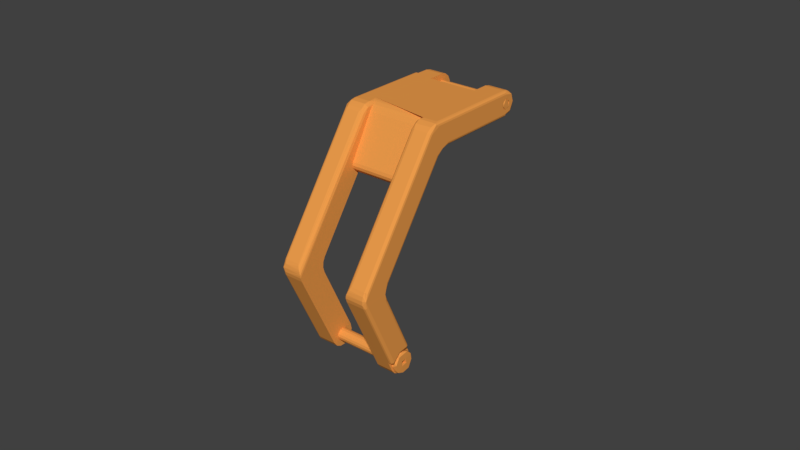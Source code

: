 # Source: inner_single.blend  (saved by Blender 2.79.0; exported with 4.5.12 LTS)
import bpy
from mathutils import Matrix  # noqa: F401  (used for matrix-valued properties, if any)

bpy.ops.wm.read_factory_settings(use_empty=True)
scene = bpy.context.scene
scene.name = 'Scene'

# ---- collections
col_collection_1 = bpy.data.collections.new('Collection 1'); scene.collection.children.link(col_collection_1)

# ---- materials (node trees are filled in below, after node groups)
mat_orange = bpy.data.materials.new('Orange')
mat_orange.alpha_threshold = 0.0
mat_orange.use_transparent_shadow = False
mat_orange.diffuse_color = (0.855, 0.3372, 0.07227, 1.0)
mat_orange.specular_color = (0.855, 0.3372, 0.07227)
mat_orange.roughness = 0.5
mat_orange.specular_intensity = 1.0

# ---- material node trees

# ---- world
world_world = bpy.data.worlds.new('World'); scene.world = world_world
world_world.color = (0.05088, 0.05088, 0.05088)
world_world.use_sun_shadow = False
world_world.sun_shadow_jitter_overblur = 0.0
world_world.cycles.sampling_method = 'MANUAL'

# ---- meshes
me_inner_single = bpy.data.meshes.new('inner single')
me_inner_single.from_pydata([(-0.01337, 0.0008347, -0.0007733), (-0.0154, 0.0003331, -0.001106), (-0.01296, -0.0007119, -0.0007278), (-0.01541, -0.001094, -0.0003342), (-0.01337, -0.0008347, 0.0007733), (-0.01343, 0.00079, 0.0008412), (-0.0154, 0.001094, 0.000334), (0.01556, -0.0001039, -0.001493), (0.01559, 0.00123, -0.00095), (0.0156, -0.001473, -0.0002561), (0.01558, -0.000344, 0.001506), (0.01557, 0.000755, 0.001292), (-0.0154, -0.0003331, 0.001106), (0.01522, 0.001435, 0.0005533), (0.01522, -0.001338, 0.0007608), (0.01527, -0.00104, -0.001149), (0.01085, 0.001246, 0.0008612), (0.01075, 0.0004618, 0.001393), (0.01081, -0.000551, 0.00143), (0.01073, -0.001444, 0.0004661), (0.0108, -0.0014, -0.0005389), (0.01093, -0.0007858, -0.001304), (0.01084, 0.0005476, -0.001436), (0.01079, 0.001461, -0.0004623), (-0.01538, 0.0023, 0.002551), (-0.01537, -0.001322, 0.003101), (-0.01539, -0.003298, 0.0002991), (-0.01538, 0.0008966, -0.00325), (-0.01533, -0.001771, -0.003042), (-0.0154, 0.003006, -0.0007997), (-0.01486, 0.0008109, 0.00345), (-0.01491, 0.003201, 0.001515), (-0.01396, 0.003543, -0.0007217), (-0.01409, 0.002809, -0.002479), (-0.0149, -0.003163, -0.001498), (-0.01486, -0.002916, 0.002014), (0.009639, 0.0007302, -0.0009306), (-0.0139, 0.001115, 0.003357), (-0.0139, 0.003208, 0.001683), (-0.0139, -0.0009934, 0.003434), (-0.0139, -0.002718, 0.002264), (-0.0139, -0.003646, -0.000146), (-0.0139, -0.002152, -0.002912), (-0.0139, 0.0004519, -0.003508), (0.009606, 0.0006548, 0.0009806), (0.009612, -0.001054, 0.0005864), (0.009609, -0.0007383, -0.0008203), (-0.0139, 0.001104, 0.001649), (-0.0139, -0.0008527, 0.001813), (-0.0139, -0.001998, -5.958e-05), (-0.0139, -0.001046, -0.001704), (-0.0139, 0.0008197, -0.001823), (-0.0139, 0.00147, -0.001359), (-0.0139, 0.001947, 0.0003855), (-0.0124, 0.00137, 0.001457), (-0.0124, -6.171e-05, 0.001999), (-0.0124, -0.001457, 0.00137), (-0.0124, -0.00187, 0.000708), (-0.0124, -0.001823, -0.000822), (-0.0124, -0.000708, -0.00187), (-0.0124, 6.171e-05, -0.001999), (-0.0124, 0.001999, 6.171e-05), (0.0096, -0.00187, 0.000708), (0.0096, -0.001457, 0.00137), (0.0096, -0.000822, 0.001823), (0.0096, -6.171e-05, 0.001999), (0.0096, 0.000708, 0.00187), (0.0096, 0.00137, 0.001457), (0.0096, 0.001823, 0.000822), (0.0096, 0.001999, 6.171e-05), (0.0096, 0.00187, -0.000708), (0.0096, 0.001457, -0.00137), (0.0096, 0.000822, -0.001823), (0.0096, 6.171e-05, -0.001999), (0.0096, -0.000708, -0.00187), (0.0096, -0.00137, -0.001457), (0.0096, -0.001823, -0.000822), (0.0096, -0.001999, -6.171e-05), (-0.0124, -0.00137, -0.001457), (-0.0124, 0.000708, 0.00187), (-0.0124, 0.001823, 0.000822), (-0.0124, 0.00187, -0.000708), (0.01295, -0.04667, -0.06609), (0.01539, -0.04661, -0.06648), (0.01336, -0.04516, -0.06646), (0.01344, -0.0449, -0.06494), (0.01336, -0.04661, -0.0646), (0.0154, -0.04489, -0.06611), (0.0154, -0.04689, -0.06495), (-0.01559, -0.04653, -0.06411), (-0.01558, -0.04439, -0.06587), (-0.01559, -0.04589, -0.06708), (-0.0156, -0.04713, -0.06648), (-0.01553, -0.04455, -0.06487), (0.01541, -0.04516, -0.06458), (-0.01529, -0.04738, -0.06519), (-0.01524, -0.04522, -0.06415), (-0.01529, -0.04495, -0.0667), (-0.0108, -0.04623, -0.06404), (-0.0107, -0.04525, -0.06423), (-0.0107, -0.04451, -0.0649), (-0.01079, -0.04445, -0.06609), (-0.01082, -0.04557, -0.06703), (-0.01074, -0.04646, -0.0669), (-0.01083, -0.04727, -0.0662), (-0.01068, -0.04725, -0.06488), (0.01536, -0.04449, -0.06241), (0.01537, -0.0429, -0.06389), (0.01535, -0.04378, -0.0684), (0.01535, -0.04254, -0.06601), (0.01533, -0.04847, -0.06793), (0.01535, -0.04625, -0.06883), (0.01537, -0.04801, -0.0629), (0.01533, -0.04931, -0.06518), (-0.009624, -0.04551, -0.06666), (0.0149, -0.04666, -0.06212), (0.0139, -0.04668, -0.06191), (0.0139, -0.04352, -0.0629), (0.0139, -0.04222, -0.06575), (0.0139, -0.04385, -0.06842), (0.0139, -0.04631, -0.06913), (0.0139, -0.04862, -0.06778), (0.0139, -0.04945, -0.06584), (0.0139, -0.04898, -0.06381), (-0.009579, -0.04538, -0.06444), (-0.009613, -0.04711, -0.06544), (0.0139, -0.04591, -0.06353), (0.01389, -0.04447, -0.06412), (0.0139, -0.04403, -0.06478), (0.0139, -0.04405, -0.06632), (0.0139, -0.04514, -0.06739), (0.0139, -0.04774, -0.06628), (0.0139, -0.04772, -0.06474), (0.0139, -0.04667, -0.06737), (0.0124, -0.04512, -0.06368), (0.0124, -0.04389, -0.06553), (0.0124, -0.0473, -0.06412), (0.0124, -0.04665, -0.06368), (-0.0096, -0.04404, -0.0663), (-0.0096, -0.04389, -0.06553), (-0.0096, -0.04404, -0.06477), (-0.0096, -0.04447, -0.06412), (-0.0096, -0.04512, -0.06368), (-0.0096, -0.04589, -0.06353), (-0.0096, -0.04665, -0.06368), (-0.0096, -0.0473, -0.06412), (-0.0096, -0.04773, -0.06477), (-0.0096, -0.04789, -0.06553), (-0.0096, -0.04773, -0.0663), (-0.0096, -0.0473, -0.06695), (-0.0096, -0.04665, -0.06738), (-0.0096, -0.04589, -0.06753), (-0.0096, -0.04512, -0.06738), (-0.0096, -0.04447, -0.06695), (0.0124, -0.04589, -0.06753), (0.0124, -0.04447, -0.06695), (0.0124, -0.04789, -0.06553), (0.0124, -0.0473, -0.06695), (0.0085, -0.04226, -0.06384), (0.0139, -0.04226, -0.06384), (0.0139, -0.04189, -0.06558), (0.0085, -0.04189, -0.06558), (0.0139, -0.0423, -0.06731), (0.0085, -0.0423, -0.06731), (0.0139, -0.04343, -0.06869), (0.0085, -0.04343, -0.06869), (0.0139, -0.04504, -0.06944), (0.0085, -0.04504, -0.06944), (0.0139, -0.04682, -0.06942), (0.0085, -0.04682, -0.06942), (0.0139, -0.04842, -0.06863), (0.0085, -0.04842, -0.06863), (0.0139, -0.04951, -0.06722), (0.0085, -0.04951, -0.06722), (0.0145, -0.03532, 0.001868), (0.01, -0.03532, 0.001868), (0.0145, -0.06152, -0.03556), (0.009993, -0.06153, -0.03557), (0.0145, -0.03122, 0.004), (0.0145, 2.74e-15, 0.004), (0.008, -0.0055, 0.004), (0.008, 2.897e-15, 0.004), (-0.0145, -0.03122, 0.004), (-0.009519, -0.03123, 0.003996), (-0.01, -0.02782, 0.004), (-0.008, 3.284e-15, 0.004), (-0.0139, 3.426e-15, 0.004), (-0.008, -0.0055, 0.004), (-0.0139, -0.004, 0.004), (0.01, -0.03122, 0.004), (-0.0145, -0.004, 0.004), (-0.0139, 3.426e-15, 0.004), (-0.008, 0.001736, 0.003604), (-0.0139, 0.001736, 0.003604), (-0.008, 0.003127, 0.002494), (-0.0139, 0.003127, 0.002494), (-0.008, 0.0039, 0.0008901), (-0.0139, 0.0039, 0.0008901), (-0.008, 0.0039, -0.0008901), (-0.0139, 0.0039, -0.0008901), (-0.008, 0.003127, -0.002494), (-0.0139, 0.003127, -0.002494), (-0.008, 0.001736, -0.003604), (-0.0139, 0.001735, -0.003604), (-0.008, 4.102e-15, -0.004), (-0.0139, 4.244e-15, -0.004), (-0.008, 0.001752, 0.0009641), (-0.01365, 0.002, 7.312e-17), (-0.008, 0.002, -1.264e-16), (-0.01389, 0.001759, -0.0009526), (-0.008, 0.001732, -0.001), (-0.01365, 0.001, -0.001732), (-0.008, 0.001, -0.001732), (-0.01365, 4.034e-15, -0.002), (-0.008, 3.897e-15, -0.002), (-0.01388, -0.0009438, -0.00176), (-0.008, -0.0009577, -0.001765), (-0.01365, -0.001732, -0.001), (-0.008, -0.001732, -0.001), (-0.01365, -0.002, -3.377e-16), (-0.008, -0.002, -5.372e-16), (-0.01389, -0.001785, 0.0008944), (-0.008, -0.00185, 0.0008426), (-0.01365, -0.001, 0.001732), (-0.008, -0.001, 0.001732), (-0.01365, 3.622e-15, 0.002), (-0.008, 3.485e-15, 0.002), (-0.01389, 0.0009257, 0.001773), (-0.008, 0.0009549, 0.001767), (-0.01365, 0.001732, 0.001), (0.01453, 0.001347, 0.003764), (0.008, 2.897e-15, 0.004), (0.008, 0.001736, 0.003604), (0.0145, 0.002571, 0.003064), (0.008, 0.003127, 0.002494), (0.01478, 0.00394, 0.0006867), (0.008, 0.0039, 0.0008901), (0.0145, 0.003464, 0.002), (0.01476, 0.003941, -0.0006835), (0.008, 0.0039, -0.0008901), (0.01498, 0.003471, -0.001985), (0.008, 0.003127, -0.002494), (0.01509, 0.002538, -0.00309), (0.008, 0.001736, -0.003604), (0.0145, 3.559e-15, -0.004), (0.008, 3.716e-15, -0.004), (0.01455, 0.001326, -0.003771), (0.0139, -0.04395, -0.06022), (0.0085, -0.05275, -0.04134), (0.0145, -0.04395, -0.06022), (0.0145, -0.05275, -0.04134), (-0.0145, -0.04226, -0.06384), (-0.0085, -0.04226, -0.06384), (-0.01478, -0.0419, -0.06517), (-0.0085, -0.04189, -0.06558), (-0.0085, -0.0423, -0.06731), (-0.01482, -0.04202, -0.06656), (-0.0085, -0.04343, -0.06869), (-0.01474, -0.04261, -0.06783), (-0.0085, -0.04504, -0.06944), (-0.01478, -0.04484, -0.06939), (-0.0145, -0.04359, -0.06881), (-0.01477, -0.04622, -0.06952), (-0.0085, -0.04682, -0.06942), (-0.01476, -0.04758, -0.06916), (-0.0085, -0.04842, -0.06863), (-0.01507, -0.04874, -0.06833), (-0.0085, -0.04951, -0.06722), (-0.0145, -0.04951, -0.06722), (0.0139, -0.0512, -0.0636), (0.0145, -0.0512, -0.0636), (0.0145, -0.06196, -0.04054), (0.0085, -0.06196, -0.04054), (-0.0085, -0.05232, -0.03636), (-0.0145, -0.05232, -0.03636), (-0.0085, -0.03752, -0.01523), (-0.0145, -0.03115, -0.006132), (0.0085, -0.03752, -0.01523), (0.0145, -0.03115, -0.006132), (0.0085, -0.05232, -0.03636), (0.0145, -0.05232, -0.03636), (-0.0145, -0.05275, -0.04134), (-0.0085, -0.05275, -0.04134), (-0.0145, -0.06196, -0.04054), (-0.0085, -0.06196, -0.04054), (-0.0145, -0.06152, -0.03556), (-0.01, -0.06152, -0.03556), (-0.0145, -0.03532, 0.001868), (-0.01, -0.03532, 0.001868), (-0.0145, -0.02706, -0.004), (-0.0145, -0.004, -0.004), (0.0145, -0.02706, -0.004), (-0.0139, -0.004, -0.004), (0.008, 3.715e-15, -0.004), (0.0145, 3.558e-15, -0.004), (0.008, -0.0055, -0.004), (-0.008, -0.0055, -0.004), (-0.008, 4.101e-15, -0.004), (-0.0155, -0.05366, -0.04176), (-0.0155, -0.04589, -0.06396), (-0.0155, -0.04667, -0.06417), (-0.0155, -0.04539, -0.06707), (-0.0155, -0.0443, -0.06587), (-0.0155, -0.04238, -0.066), (-0.0155, -0.04452, -0.06474), (-0.0155, -0.0451, -0.06417), (-0.0155, -0.004959, 0.0), (-0.0155, -0.004, -0.003), (-0.0155, -0.02706, -0.003), (-0.0155, -0.04861, -0.0668), (-0.0155, -0.04697, -0.06673), (-0.01549, -0.04658, -0.06883), (-0.01545, -0.04422, -0.06862), (-0.0155, -0.05401, -0.03833), (-0.0155, -0.06133, -0.03834), (-0.0155, -0.0607, -0.03613), (-0.0155, -0.05314, -0.03579), (-0.0155, -0.06105, -0.04011), (-0.0155, -0.04725, -0.06474), (-0.0155, -0.04746, -0.06553), (-0.0155, -0.03122, 0.003), (-0.0155, -0.004, 0.003), (-0.0155, -0.02943, -0.003954), (-0.0155, -0.03393, 0.002637), (-0.0155, -0.03197, -0.005559), (-0.0155, -0.0345, 0.001294), (0.0155, 0.0003454, -0.001577), (0.0155, -0.0007757, -0.001372), (0.0155, 3.432e-15, -0.003), (0.0155, -0.02706, -0.003), (0.0155, -0.001364, 0.0007875), (0.0155, -0.03122, 0.003), (0.0155, -0.0345, 0.001294), (0.0155, 2.818e-15, 0.003), (0.0155, 0.001364, -0.0007875), (0.0155, 0.002116, -0.002418), (0.0155, 0.001584, 0.0003509), (0.01546, 0.003395, 7.652e-05), (0.01537, -0.03262, 0.003496), (0.0154, 0.002716, 0.002419), (0.0155, 0.0005052, 0.001539), (0.0155, -0.0007875, 0.001364), (0.0155, -0.02973, -0.004078), (0.0155, -0.001364, -0.0007875), (0.0155, -0.001575, -1.323e-15), (0.0155, -0.06105, -0.04011), (0.0155, -0.04798, -0.06104), (0.0155, -0.04486, -0.06064), (0.0155, -0.0503, -0.06317), (0.0155, -0.05366, -0.04176), (0.0155, -0.05408, -0.03911), (0.01549, -0.06195, -0.03799), (0.0155, -0.0607, -0.03613), (0.0155, -0.05314, -0.03579), (0.0155, -0.03197, -0.005559), (0.0085, -0.04489, -0.0638), (0.0085, -0.04589, -0.06353), (0.0085, -0.04689, -0.0638), (0.0085, -0.03993, -0.01245), (0.0085, -0.03972, -0.0134), (0.0085, -0.06234, -0.03934), (0.0085, -0.03908, -0.01415), (0.0085, -0.05305, -0.03793), (0.0085, -0.0532, -0.03966), (0.0085, -0.04415, -0.06453), (0.0085, -0.04389, -0.06553), (0.0085, -0.04415, -0.06653), (0.0085, -0.04489, -0.06726), (0.0085, -0.04589, -0.06753), (0.0085, -0.04762, -0.06653), (0.0085, -0.04689, -0.06726), (0.008504, -0.03134, 0.002567), (0.0085, -0.03215, 0.0015), (0.00862, -0.03269, 0.002981), (0.0085, -0.04762, -0.06453), (0.0085, -0.04789, -0.06553), (0.0085, -0.03966, -0.01151), (0.0085, -0.03409, 0.001008), (-0.0085, -0.03908, -0.01415), (-0.0085, -0.04789, -0.06553), (-0.0085, -0.03972, -0.0134), (-0.0085, -0.06234, -0.03934), (-0.008516, -0.04661, -0.06754), (-0.0085, -0.0532, -0.03966), (-0.008516, -0.04442, -0.06704), (-0.008518, -0.04386, -0.06506), (-0.0085, -0.04539, -0.06367), (-0.0085, -0.04689, -0.0638), (-0.0085, -0.04762, -0.06453), (-0.008608, -0.03297, 0.002829), (-0.0085, -0.03215, 0.0015), (-0.008503, -0.03135, 0.002556), (-0.0085, -0.05305, -0.03793), (-0.0085, -0.03409, 0.001008), (-0.0085, -0.03966, -0.01151), (-0.0085, -0.03993, -0.01245), (-0.0139, -0.004162, -9.812e-05), (-0.01506, -0.00303, -0.002946), (-0.01506, -0.004315, 5.563e-05), (-0.01515, -0.003046, 0.003244), (-0.0139, -0.002883, 0.003281), (-0.0139, -0.002892, -0.003173), (-0.015, -0.003519, -0.003866), (0.009603, 0.0012, -0.001085), (0.008015, 0.001995, 0.0006022), (0.008035, 0.001725, -0.001035), (0.008024, 0.0006314, -0.001971), (0.009586, -0.0003402, -0.001581), (0.008004, -0.001555, -0.00151), (0.0096, -0.001539, -0.0005), (0.009621, -0.001951, -0.0005526), (0.0096, -0.001364, 0.0007875), (0.009737, -0.001292, 0.001608), (0.0096, -0.0007875, 0.001364), (0.009588, 0.0003407, 0.001581), (0.008045, 0.0006547, 0.002009), (0.009601, 0.00154, 0.0005016), (0.008, -0.002004, 0.0004352), (0.008, -0.0007856, 0.001859), (0.0155, -0.001575, -1.324e-15), (-0.008, 3.284e-15, 0.004), (0.008, 3.716e-15, -0.004), (-0.00865, -0.03056, 0.003201), (0.008655, -0.03054, 0.003203), (-0.009103, -0.02953, 0.003687), (0.009104, -0.02952, 0.003703), (-0.009547, -0.02879, 0.003905), (0.009388, -0.02896, 0.003869), (0.009921, -0.02797, 0.003998), (0.009564, -0.03413, 0.003093), (0.01475, -0.03396, 0.003218), (0.009525, -0.03241, 0.003849), (0.015, -0.03236, 0.003866), (0.01458, -0.05327, -0.0395), (0.01505, -0.05293, -0.03752), (-0.01506, -0.05315, -0.0401), (-0.01475, -0.05314, -0.03806), (0.0145, -0.03035, -0.005241), (-0.0145, -0.03035, -0.005241), (0.0145, -0.02936, -0.004565), (-0.0145, -0.02936, -0.004565), (-0.0145, -0.02824, -0.004143), (0.0145, -0.02824, -0.004143), (-0.0145, -0.03452, 0.002759), (-0.0095, -0.03452, 0.002743), (-0.009643, -0.03303, 0.003709), (-0.01477, -0.033, 0.003693), (-0.009256, -0.06215, -0.03682), (-0.0145, -0.06212, -0.03671), (-0.009166, -0.06221, -0.03699), (-0.009671, -0.06184, -0.03607), (-0.01452, -0.06234, -0.0393), (-0.008597, -0.06243, -0.03851), (-0.008716, -0.0624, -0.03814), (-0.01512, -0.06239, -0.03799), (-0.008948, -0.06233, -0.03747), (0.0145, -0.06235, -0.0393), (0.008508, -0.06238, -0.03912), (0.008636, -0.06242, -0.03837), (0.0145, -0.0624, -0.03799), (0.008797, -0.06239, -0.03786), (0.0145, -0.06212, -0.03671), (0.009166, -0.06221, -0.03699), (0.009465, -0.06201, -0.03642), (0.0139, -0.04429, -0.06158), (0.015, -0.04419, -0.06153), (0.0139, -0.04754, -0.06172), (0.01506, -0.04774, -0.06163), (0.01513, -0.05009, -0.06415), (0.0139, -0.04995, -0.06418), (0.0139, -0.04687, -0.06728), (0.0139, -0.04763, -0.06652), (0.0139, -0.04589, -0.06353), (0.0139, -0.04761, -0.06452), (0.0139, -0.04488, -0.0638), (0.0139, -0.04388, -0.06553), (0.0139, -0.04486, -0.06726), (0.01365, -0.04589, -0.06753), (0.01365, -0.04415, -0.06653), (0.01365, -0.04415, -0.06453), (0.01365, -0.04689, -0.0638), (0.01365, -0.04789, -0.06553), (-0.009715, -0.04734, -0.06481), (-0.009593, -0.04783, -0.06624), (-0.009722, -0.04514, -0.06409), (-0.0096, -0.04652, -0.06358), (-0.0096, -0.04452, -0.06632), (-0.009693, -0.0443, -0.0652), (-0.0096, -0.04623, -0.06395), (-0.009599, -0.04747, -0.06587), (-0.0096, -0.04667, -0.0669), (-0.009679, -0.04554, -0.06711), (-0.00925, -0.03515, 0.001753), (-0.008701, -0.0347, 0.001438), (0.009436, -0.03519, 0.001781), (0.008701, -0.0347, 0.001438), (0.00925, -0.03515, 0.001753), (0.015, -0.05108, -0.06354), (0.01537, -0.05075, -0.06339), (0.01537, -0.0444, -0.06043), (0.015, -0.04407, -0.06027), (0.01537, -0.0615, -0.04033), (0.015, -0.06183, -0.04048), (0.01537, -0.05321, -0.04155), (0.015, -0.05287, -0.0414), (0.015, -0.06141, -0.03563), (0.01537, -0.06111, -0.03584), (0.01537, -0.05273, -0.03607), (0.015, -0.05243, -0.03628), (0.01537, -0.03491, 0.001581), (0.015, -0.03521, 0.001791), (0.01537, -0.03156, -0.005845), (0.015, -0.03126, -0.006055), (0.01537, -0.02706, -0.0035), (0.015, -0.02706, -0.003866), (0.01537, 2.77e-15, 0.0035), (0.015, 2.741e-15, 0.003866), (0.0145, 2.74e-15, 0.004), (0.0155, 3.432e-15, -0.003), (0.01537, 3.486e-15, -0.0035), (0.015, 3.532e-15, -0.003866), (0.0145, 3.558e-15, -0.004), (-0.01537, -0.04906, -0.06701), (-0.01537, -0.0615, -0.04033), (-0.015, -0.04939, -0.06717), (-0.015, -0.06183, -0.04048), (-0.01537, -0.06111, -0.03584), (-0.015, -0.06141, -0.03563), (-0.015, -0.04238, -0.0639), (-0.01537, -0.04271, -0.06405), (-0.01537, -0.03491, 0.001581), (-0.015, -0.03521, 0.001791), (-0.01537, -0.05321, -0.04155), (-0.015, -0.05287, -0.0414), (-0.01537, -0.03122, 0.0035), (-0.015, -0.03122, 0.003866), (-0.015, -0.05243, -0.03628), (-0.01537, -0.05273, -0.03607), (-0.01537, -0.004, 0.0035), (-0.015, -0.004, 0.003866), (-0.01537, -0.03156, -0.005845), (-0.015, -0.03126, -0.006055), (-0.015, -0.02706, -0.003866), (-0.01537, -0.02706, -0.0035), (-0.01537, -0.004, -0.0035)], [], [(0, 1, 2), (2, 1, 3), (2, 4, 5), (2, 5, 0), (2, 3, 4), (0, 6, 1), (7, 8, 9), (10, 9, 8), (10, 8, 11), (4, 3, 12), (5, 6, 0), (8, 13, 11), (10, 14, 9), (9, 15, 7), (4, 12, 5), (5, 12, 6), (16, 17, 11), (18, 10, 17), (17, 10, 11), (19, 14, 18), (18, 14, 10), (20, 9, 19), (19, 9, 14), (21, 15, 20), (20, 15, 9), (22, 7, 21), (21, 7, 15), (22, 8, 7), (23, 8, 22), (16, 13, 23), (23, 13, 8), (16, 11, 13), (24, 6, 12), (24, 12, 25), (26, 25, 3), (3, 25, 12), (3, 27, 28), (29, 6, 24), (3, 28, 26), (27, 3, 1), (6, 29, 1), (1, 29, 27), (22, 16, 23), (19, 21, 20), (25, 30, 24), (24, 31, 29), (31, 32, 29), (32, 33, 29), (29, 33, 27), (28, 34, 26), (26, 35, 25), (17, 19, 18), (22, 36, 16), (22, 21, 36), (37, 38, 24), (24, 30, 37), (37, 30, 39), (30, 25, 39), (39, 25, 40), (25, 35, 40), (40, 35, 41), (35, 26, 41), (34, 42, 41), (34, 41, 26), (34, 28, 42), (42, 28, 43), (28, 27, 43), (43, 27, 33), (32, 31, 38), (38, 31, 24), (16, 44, 17), (17, 44, 45), (17, 45, 19), (19, 45, 21), (21, 45, 46), (21, 46, 36), (16, 36, 44), (47, 37, 48), (48, 37, 39), (39, 40, 48), (48, 40, 41), (48, 41, 49), (49, 41, 50), (51, 33, 52), (52, 33, 32), (52, 32, 53), (50, 41, 42), (50, 42, 43), (50, 43, 51), (51, 43, 33), (53, 32, 38), (53, 38, 47), (47, 38, 37), (53, 47, 54), (47, 48, 55), (56, 48, 57), (57, 48, 49), (49, 50, 58), (59, 50, 60), (60, 50, 51), (52, 53, 61), (62, 45, 63), (63, 45, 64), (64, 45, 65), (65, 45, 44), (65, 44, 66), (66, 44, 67), (67, 44, 36), (67, 36, 68), (68, 36, 69), (69, 36, 70), (70, 36, 71), (71, 36, 72), (72, 36, 73), (73, 36, 46), (73, 46, 74), (74, 46, 75), (75, 46, 76), (76, 46, 77), (77, 46, 45), (77, 45, 62), (50, 59, 78), (50, 78, 58), (47, 55, 79), (47, 79, 54), (53, 54, 80), (53, 80, 61), (52, 61, 81), (68, 54, 67), (67, 54, 79), (67, 79, 66), (66, 79, 55), (66, 55, 65), (65, 55, 48), (65, 48, 64), (64, 48, 56), (64, 56, 63), (63, 56, 57), (63, 57, 62), (62, 57, 49), (62, 49, 77), (77, 49, 58), (77, 58, 76), (76, 58, 78), (76, 78, 75), (75, 78, 59), (75, 59, 74), (74, 59, 60), (74, 60, 73), (73, 60, 51), (73, 51, 72), (72, 51, 52), (72, 52, 71), (71, 52, 81), (71, 81, 70), (70, 81, 61), (70, 61, 69), (69, 61, 80), (69, 80, 68), (68, 80, 54), (82, 83, 84), (84, 85, 82), (85, 86, 82), (84, 83, 87), (86, 88, 83), (86, 83, 82), (89, 90, 91), (92, 89, 91), (93, 90, 89), (84, 87, 94), (84, 94, 85), (86, 94, 88), (92, 95, 89), (89, 96, 93), (90, 97, 91), (85, 94, 86), (98, 99, 96), (100, 96, 99), (100, 93, 96), (101, 90, 100), (100, 90, 93), (102, 97, 101), (101, 97, 90), (102, 91, 97), (103, 91, 102), (104, 92, 103), (103, 92, 91), (105, 95, 104), (104, 95, 92), (98, 89, 105), (105, 89, 95), (96, 89, 98), (106, 94, 107), (87, 108, 109), (87, 109, 107), (87, 107, 94), (83, 110, 111), (112, 88, 94), (112, 94, 106), (83, 111, 108), (83, 108, 87), (88, 112, 113), (88, 113, 83), (83, 113, 110), (98, 105, 99), (101, 100, 114), (101, 114, 102), (106, 115, 112), (103, 102, 114), (104, 103, 105), (116, 106, 117), (106, 107, 117), (117, 107, 118), (107, 109, 118), (109, 108, 118), (118, 108, 119), (111, 120, 108), (108, 120, 119), (111, 110, 120), (120, 110, 121), (121, 110, 122), (110, 113, 122), (122, 113, 123), (113, 112, 123), (123, 112, 116), (112, 115, 116), (116, 115, 106), (105, 124, 99), (99, 124, 100), (100, 124, 114), (103, 114, 125), (103, 125, 105), (105, 125, 124), (126, 117, 127), (127, 117, 128), (128, 117, 118), (128, 118, 129), (129, 118, 119), (129, 119, 130), (131, 122, 132), (132, 122, 123), (130, 119, 120), (130, 120, 133), (133, 120, 121), (133, 121, 131), (131, 121, 122), (132, 123, 116), (132, 116, 126), (126, 116, 117), (134, 126, 127), (135, 128, 129), (136, 132, 126), (136, 126, 137), (138, 114, 139), (139, 114, 124), (139, 124, 140), (140, 124, 141), (141, 124, 142), (142, 124, 143), (143, 124, 144), (144, 124, 145), (145, 124, 125), (145, 125, 146), (146, 125, 147), (147, 125, 148), (148, 125, 149), (149, 125, 114), (149, 114, 150), (150, 114, 151), (151, 114, 152), (152, 114, 153), (153, 114, 138), (130, 133, 154), (129, 130, 155), (131, 132, 156), (133, 131, 157), (144, 126, 143), (143, 126, 134), (143, 134, 142), (142, 134, 127), (142, 127, 141), (141, 127, 128), (141, 128, 140), (140, 128, 135), (140, 135, 139), (139, 135, 129), (139, 129, 138), (138, 129, 155), (138, 155, 153), (153, 155, 130), (153, 130, 152), (152, 130, 154), (152, 154, 151), (151, 154, 133), (151, 133, 150), (150, 133, 157), (150, 157, 149), (149, 157, 131), (149, 131, 148), (148, 131, 156), (148, 156, 147), (147, 156, 132), (147, 132, 146), (146, 132, 136), (146, 136, 145), (145, 136, 137), (145, 137, 144), (144, 137, 126), (158, 159, 160), (158, 160, 161), (161, 160, 162), (161, 162, 163), (163, 162, 164), (163, 164, 165), (165, 164, 166), (165, 166, 167), (167, 166, 168), (167, 168, 169), (169, 168, 170), (169, 170, 171), (171, 170, 172), (171, 172, 173), (174, 175, 176), (176, 175, 177), (178, 179, 180), (180, 179, 181), (182, 183, 184), (185, 186, 187), (187, 186, 188), (189, 178, 180), (189, 180, 184), (184, 180, 187), (184, 187, 182), (182, 187, 188), (182, 188, 190), (191, 185, 192), (191, 192, 193), (193, 192, 194), (193, 194, 195), (195, 194, 196), (195, 196, 197), (197, 196, 198), (197, 198, 199), (199, 198, 200), (199, 200, 201), (201, 200, 202), (201, 202, 203), (203, 202, 204), (203, 204, 205), (206, 207, 208), (208, 207, 209), (208, 209, 210), (210, 209, 211), (210, 211, 212), (212, 211, 213), (212, 213, 214), (214, 213, 215), (214, 215, 216), (216, 215, 217), (216, 217, 218), (218, 217, 219), (218, 219, 220), (220, 219, 221), (220, 221, 222), (222, 221, 223), (222, 223, 224), (224, 223, 225), (224, 225, 226), (226, 225, 227), (226, 227, 228), (228, 227, 229), (228, 229, 206), (206, 229, 207), (179, 230, 231), (231, 230, 232), (232, 230, 233), (232, 233, 234), (235, 236, 237), (237, 236, 234), (237, 234, 233), (236, 235, 238), (236, 238, 239), (239, 238, 240), (239, 240, 241), (241, 240, 242), (241, 242, 243), (244, 245, 246), (246, 245, 243), (246, 243, 242), (159, 158, 247), (247, 158, 248), (247, 248, 249), (249, 248, 250), (251, 252, 253), (253, 252, 254), (255, 256, 254), (254, 256, 253), (257, 258, 255), (255, 258, 256), (259, 260, 261), (259, 261, 257), (257, 261, 258), (260, 259, 262), (262, 259, 263), (262, 263, 264), (264, 263, 265), (264, 265, 266), (266, 265, 267), (266, 267, 268), (173, 172, 269), (270, 271, 269), (269, 271, 272), (269, 272, 173), (273, 274, 275), (275, 274, 276), (275, 276, 277), (277, 276, 278), (277, 278, 279), (279, 278, 280), (281, 282, 251), (251, 282, 252), (268, 267, 283), (283, 267, 284), (285, 286, 287), (287, 286, 288), (289, 290, 291), (291, 290, 292), (293, 294, 295), (295, 294, 291), (295, 291, 296), (296, 291, 292), (296, 292, 297), (297, 292, 205), (298, 299, 300), (301, 302, 303), (303, 302, 304), (303, 304, 298), (298, 304, 305), (298, 305, 299), (306, 307, 308), (309, 310, 311), (303, 312, 301), (301, 312, 311), (301, 311, 310), (313, 314, 315), (313, 315, 316), (313, 298, 314), (314, 298, 300), (314, 300, 317), (317, 300, 318), (317, 318, 309), (309, 318, 319), (309, 319, 310), (320, 321, 306), (322, 323, 320), (322, 320, 308), (308, 320, 306), (316, 315, 324), (324, 315, 325), (324, 325, 322), (322, 325, 323), (326, 327, 328), (328, 327, 329), (330, 331, 332), (331, 330, 333), (334, 335, 336), (336, 335, 337), (332, 331, 338), (336, 337, 339), (336, 339, 340), (340, 339, 333), (340, 333, 341), (341, 333, 330), (328, 335, 326), (326, 335, 334), (332, 342, 329), (329, 327, 343), (329, 343, 332), (332, 343, 344), (332, 344, 330), (345, 346, 347), (348, 346, 345), (347, 349, 345), (345, 349, 350), (345, 350, 351), (351, 350, 352), (352, 350, 353), (352, 353, 332), (332, 353, 354), (332, 354, 342), (355, 356, 248), (248, 356, 357), (358, 359, 360), (360, 359, 361), (360, 362, 363), (355, 248, 364), (364, 248, 158), (364, 158, 365), (365, 158, 161), (365, 161, 366), (366, 161, 163), (366, 163, 367), (367, 163, 165), (367, 165, 368), (173, 369, 171), (171, 369, 370), (171, 370, 169), (169, 370, 368), (169, 368, 167), (167, 368, 165), (371, 372, 373), (361, 277, 360), (360, 277, 279), (360, 279, 362), (363, 248, 360), (360, 248, 357), (360, 357, 272), (272, 357, 374), (272, 374, 173), (173, 374, 375), (173, 375, 369), (358, 360, 376), (376, 360, 377), (376, 377, 372), (372, 377, 373), (378, 275, 361), (361, 275, 277), (379, 267, 265), (267, 379, 284), (378, 380, 381), (265, 382, 379), (282, 383, 381), (265, 263, 382), (382, 263, 259), (382, 259, 384), (384, 259, 257), (384, 257, 255), (384, 255, 385), (385, 255, 254), (385, 254, 252), (385, 252, 386), (386, 252, 282), (386, 282, 381), (386, 381, 387), (387, 381, 284), (387, 284, 388), (388, 284, 379), (389, 390, 391), (275, 378, 273), (273, 378, 381), (273, 381, 392), (392, 381, 383), (390, 389, 393), (390, 393, 394), (394, 393, 381), (394, 381, 395), (395, 381, 380), (396, 397, 398), (399, 400, 398), (398, 400, 396), (400, 188, 186), (209, 227, 195), (195, 227, 193), (193, 227, 186), (227, 400, 186), (221, 396, 400), (221, 400, 227), (203, 292, 401), (215, 401, 221), (221, 401, 396), (203, 401, 215), (203, 215, 209), (203, 209, 201), (201, 209, 199), (199, 209, 197), (197, 209, 195), (400, 399, 190), (400, 190, 188), (292, 290, 402), (292, 402, 401), (401, 402, 397), (401, 397, 396), (403, 404, 405), (403, 405, 406), (403, 406, 407), (407, 406, 408), (407, 408, 409), (409, 408, 410), (411, 410, 412), (411, 412, 413), (413, 412, 414), (414, 412, 415), (414, 415, 416), (416, 415, 404), (410, 408, 417), (410, 417, 412), (412, 417, 418), (412, 418, 415), (211, 209, 215), (217, 215, 221), (223, 221, 227), (229, 227, 209), (336, 416, 403), (336, 403, 334), (334, 403, 326), (326, 403, 407), (326, 407, 327), (327, 407, 409), (327, 409, 343), (343, 409, 419), (419, 409, 411), (419, 411, 330), (330, 411, 413), (330, 413, 341), (341, 413, 414), (341, 414, 340), (340, 414, 416), (340, 416, 336), (216, 218, 296), (296, 218, 222), (296, 222, 187), (187, 222, 224), (187, 224, 420), (420, 224, 228), (420, 228, 192), (192, 228, 194), (194, 228, 206), (194, 206, 196), (216, 296, 297), (216, 297, 212), (212, 297, 202), (212, 202, 210), (210, 202, 200), (210, 200, 206), (206, 200, 198), (206, 198, 196), (234, 404, 232), (232, 404, 415), (232, 415, 181), (181, 415, 418), (181, 418, 180), (234, 236, 404), (404, 236, 239), (404, 239, 405), (405, 239, 241), (405, 241, 406), (406, 241, 243), (406, 243, 421), (406, 421, 408), (408, 421, 295), (180, 418, 417), (180, 417, 295), (295, 417, 408), (187, 180, 296), (296, 180, 295), (376, 372, 394), (394, 372, 390), (390, 372, 391), (391, 372, 371), (391, 371, 422), (422, 371, 423), (423, 424, 422), (424, 423, 425), (424, 425, 426), (426, 425, 184), (184, 425, 427), (427, 428, 184), (184, 428, 189), (175, 174, 429), (429, 174, 430), (429, 430, 431), (431, 430, 432), (431, 432, 189), (189, 432, 178), (250, 248, 433), (433, 248, 363), (433, 363, 362), (433, 362, 434), (434, 362, 279), (434, 279, 280), (281, 435, 282), (282, 435, 383), (383, 435, 436), (383, 436, 392), (274, 273, 436), (436, 273, 392), (278, 276, 437), (437, 276, 438), (437, 438, 439), (439, 438, 440), (439, 440, 441), (439, 441, 442), (442, 441, 291), (291, 441, 289), (287, 288, 443), (443, 288, 444), (443, 444, 445), (443, 445, 446), (446, 445, 182), (182, 445, 183), (447, 448, 449), (286, 285, 448), (286, 448, 450), (450, 448, 447), (451, 452, 453), (451, 453, 454), (454, 453, 455), (454, 455, 448), (448, 455, 449), (283, 284, 451), (451, 284, 381), (451, 381, 452), (272, 271, 360), (360, 271, 456), (360, 456, 457), (457, 456, 458), (459, 458, 456), (459, 460, 458), (461, 462, 459), (459, 462, 460), (176, 177, 461), (177, 463, 461), (461, 463, 462), (376, 394, 395), (376, 395, 358), (358, 395, 380), (358, 380, 359), (359, 380, 378), (359, 378, 361), (464, 465, 466), (466, 465, 467), (468, 469, 467), (467, 469, 466), (469, 269, 172), (159, 247, 464), (170, 470, 172), (471, 469, 172), (471, 172, 470), (472, 466, 473), (473, 466, 469), (473, 469, 471), (474, 464, 472), (472, 464, 466), (159, 464, 474), (159, 474, 160), (160, 474, 475), (160, 475, 162), (162, 475, 476), (162, 476, 164), (164, 476, 166), (166, 476, 470), (166, 470, 168), (168, 470, 170), (247, 249, 465), (247, 465, 464), (469, 468, 270), (469, 270, 269), (477, 470, 476), (478, 476, 475), (479, 475, 474), (480, 472, 473), (481, 473, 471), (374, 481, 375), (375, 481, 471), (375, 471, 369), (369, 471, 470), (369, 470, 370), (370, 470, 477), (370, 477, 368), (368, 477, 476), (368, 476, 367), (367, 476, 478), (367, 478, 366), (366, 478, 475), (366, 475, 365), (365, 475, 479), (365, 479, 364), (364, 479, 474), (364, 474, 355), (355, 474, 472), (355, 472, 356), (356, 472, 480), (356, 480, 357), (357, 480, 473), (357, 473, 374), (374, 473, 481), (482, 379, 483), (483, 379, 382), (385, 386, 484), (484, 386, 485), (485, 386, 387), (485, 387, 388), (485, 388, 482), (482, 388, 379), (486, 384, 487), (487, 384, 385), (487, 385, 484), (488, 484, 485), (488, 485, 482), (489, 482, 483), (489, 483, 490), (490, 483, 382), (490, 382, 491), (491, 382, 384), (491, 384, 486), (318, 489, 319), (319, 489, 310), (310, 489, 490), (310, 490, 491), (310, 491, 301), (301, 491, 486), (301, 486, 302), (302, 486, 487), (302, 487, 304), (304, 487, 484), (304, 484, 305), (305, 484, 488), (305, 488, 299), (299, 488, 300), (300, 488, 482), (300, 482, 318), (318, 482, 489), (389, 422, 183), (422, 424, 183), (183, 424, 426), (183, 426, 184), (389, 391, 422), (389, 183, 445), (288, 492, 444), (492, 493, 444), (444, 493, 389), (444, 389, 445), (493, 393, 389), (452, 381, 393), (493, 455, 453), (493, 453, 393), (393, 453, 452), (288, 286, 492), (286, 450, 492), (492, 450, 447), (492, 447, 493), (493, 447, 449), (493, 449, 455), (373, 423, 371), (431, 425, 373), (373, 425, 423), (189, 428, 427), (189, 427, 431), (431, 427, 425), (494, 175, 429), (495, 496, 429), (429, 496, 494), (431, 373, 429), (429, 373, 495), (495, 373, 377), (177, 175, 494), (177, 494, 463), (496, 462, 494), (494, 462, 463), (495, 460, 496), (496, 460, 462), (360, 457, 377), (377, 457, 458), (377, 458, 495), (495, 458, 460), (346, 348, 467), (347, 346, 467), (347, 467, 465), (348, 468, 467), (468, 497, 270), (348, 498, 468), (468, 498, 497), (347, 465, 499), (499, 465, 500), (500, 465, 249), (348, 345, 501), (348, 501, 498), (498, 501, 502), (498, 502, 497), (497, 502, 271), (497, 271, 270), (349, 347, 499), (349, 499, 503), (503, 499, 500), (503, 500, 504), (504, 500, 249), (504, 249, 250), (351, 505, 176), (176, 461, 351), (351, 461, 459), (271, 502, 456), (456, 502, 351), (456, 351, 459), (502, 501, 351), (505, 351, 506), (501, 345, 351), (506, 351, 352), (433, 504, 250), (349, 503, 350), (350, 434, 353), (503, 504, 350), (350, 504, 433), (353, 434, 507), (507, 434, 508), (508, 434, 280), (350, 433, 434), (352, 332, 509), (352, 509, 506), (506, 509, 510), (506, 510, 505), (505, 510, 174), (505, 174, 176), (354, 353, 507), (354, 507, 511), (511, 507, 508), (511, 508, 512), (512, 508, 280), (512, 280, 278), (174, 510, 430), (510, 509, 430), (430, 509, 338), (430, 338, 432), (509, 332, 338), (342, 512, 278), (354, 511, 342), (511, 512, 342), (329, 342, 513), (513, 342, 514), (514, 342, 442), (514, 442, 291), (278, 437, 342), (342, 437, 439), (342, 439, 442), (331, 333, 515), (331, 515, 338), (338, 515, 516), (338, 516, 432), (432, 516, 517), (432, 517, 178), (518, 329, 513), (518, 513, 519), (519, 513, 514), (519, 514, 520), (520, 514, 291), (520, 291, 521), (235, 237, 339), (339, 237, 233), (339, 233, 230), (235, 339, 337), (235, 337, 238), (238, 337, 240), (337, 335, 240), (240, 335, 242), (242, 335, 246), (317, 309, 522), (317, 522, 523), (523, 522, 524), (523, 524, 525), (525, 524, 268), (525, 268, 283), (454, 525, 283), (317, 523, 314), (314, 523, 454), (314, 454, 315), (523, 525, 454), (315, 454, 526), (526, 454, 527), (527, 454, 448), (527, 448, 285), (283, 451, 454), (253, 528, 251), (309, 311, 266), (260, 262, 311), (311, 312, 260), (260, 312, 261), (529, 528, 303), (303, 528, 253), (303, 253, 256), (303, 256, 258), (303, 258, 312), (309, 266, 522), (522, 266, 524), (524, 266, 268), (266, 311, 264), (311, 262, 264), (258, 261, 312), (325, 315, 526), (325, 526, 530), (530, 526, 527), (530, 527, 531), (531, 527, 285), (531, 285, 287), (303, 298, 532), (303, 532, 529), (529, 532, 533), (529, 533, 528), (528, 533, 281), (528, 281, 251), (323, 531, 287), (325, 530, 323), (530, 531, 323), (320, 323, 534), (534, 323, 446), (534, 446, 535), (535, 446, 182), (287, 443, 323), (323, 443, 446), (436, 536, 274), (281, 533, 435), (533, 532, 435), (436, 435, 313), (436, 313, 536), (536, 313, 537), (532, 298, 435), (435, 298, 313), (537, 313, 316), (321, 320, 534), (321, 534, 538), (538, 534, 535), (538, 535, 539), (539, 535, 182), (539, 182, 190), (316, 324, 540), (316, 540, 537), (537, 540, 541), (537, 541, 536), (536, 541, 276), (536, 276, 274), (190, 399, 539), (539, 399, 538), (538, 399, 321), (322, 542, 289), (289, 441, 322), (322, 441, 440), (276, 541, 438), (438, 541, 322), (438, 322, 440), (541, 540, 322), (542, 322, 543), (540, 324, 322), (543, 322, 308), (397, 307, 398), (398, 307, 306), (398, 306, 321), (398, 321, 399), (308, 307, 544), (308, 544, 543), (543, 544, 402), (543, 402, 542), (542, 402, 290), (542, 290, 289), (307, 397, 544), (402, 544, 397), (333, 339, 230), (333, 230, 179), (232, 181, 179), (515, 333, 179), (179, 178, 517), (179, 517, 516), (191, 193, 186), (420, 192, 185), (187, 420, 185), (186, 185, 191), (202, 297, 205), (292, 203, 205), (206, 208, 210), (207, 229, 209), (213, 211, 215), (212, 214, 216), (219, 217, 221), (218, 220, 222), (225, 223, 227), (224, 226, 228), (246, 335, 328), (244, 246, 328), (293, 295, 421), (328, 329, 518), (521, 291, 294), (520, 521, 294), (519, 520, 294), (519, 294, 293), (519, 293, 421), (328, 518, 519), (330, 344, 343), (343, 419, 330), (404, 403, 416), (409, 410, 411)])
me_inner_single.materials.append(mat_orange)
me_inner_single.use_remesh_preserve_volume = False
me_inner_single.use_remesh_preserve_attributes = False
me_inner_single.use_mirror_vertex_groups = False
me_inner_single.update()

# ---- objects
ob_inner_single = bpy.data.objects.new('inner single', me_inner_single)

# ---- transforms, parenting, visibility, modifiers, constraints
ob_inner_single.location = (0.0, 0.0, 0.0)
ob_inner_single.lineart.crease_threshold = 0.0

# ---- collection membership
col_collection_1.objects.link(ob_inner_single)

# ---- scene / render settings (as saved in the file)
scene.frame_start = 1; scene.frame_end = 250; scene.frame_set(1)
scene.render.engine = 'BLENDER_EEVEE_NEXT'
scene.render.resolution_percentage = 50
scene.render.dither_intensity = 0.0
scene.cycles.use_denoising = False
scene.cycles.samples = 128
scene.cycles.sampling_pattern = 'TABULATED_SOBOL'
scene.cycles.use_adaptive_sampling = False
scene.cycles.use_light_tree = False
scene.cycles.blur_glossy = 0.0
scene.cycles.sample_clamp_indirect = 0.0
scene.view_settings.view_transform = 'Standard'
bpy.context.view_layer.update()

# ---- added for rendering (the .blend has no active camera and no usable light): camera, sun
cam_auto = bpy.data.cameras.new('AutoCamera')
cam_auto.lens = 50.0
cam_auto.sensor_width = 36.0
cam_auto.clip_end = 1000.0
ob_auto_camera = bpy.data.objects.new('AutoCamera', cam_auto)
scene.collection.objects.link(ob_auto_camera)
ob_auto_camera.location = (0.185044, -0.251298, 0.115277)
ob_auto_camera.rotation_euler = (1.09748, -7.21219e-08, 0.694738)
scene.camera = ob_auto_camera
light_auto_sun = bpy.data.lights.new('AutoSun', 'SUN')
light_auto_sun.energy = 3.0
light_auto_sun.angle = 0.0523599
ob_auto_sun = bpy.data.objects.new('AutoSun', light_auto_sun)
scene.collection.objects.link(ob_auto_sun)
ob_auto_sun.rotation_euler = (0.872665, 0.174533, 0.523599)
bpy.context.view_layer.update()

